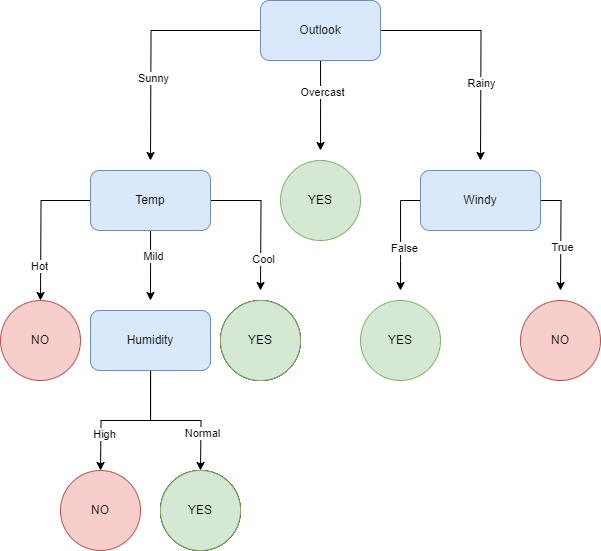

The diagram above was exported from draw.io. Its source (the exported page's mxGraphModel, read from the mxfile embedded in the PNG):
<mxGraphModel dx="1687" dy="892" grid="1" gridSize="10" guides="1" tooltips="1" connect="1" arrows="1" fold="1" page="1" pageScale="1" pageWidth="827" pageHeight="1169" math="0" shadow="0">
  <root>
    <mxCell id="0" />
    <mxCell id="1" parent="0" />
    <mxCell id="uyUxfdkzg3_cwFTlt-3q-2" style="edgeStyle=orthogonalEdgeStyle;rounded=0;orthogonalLoop=1;jettySize=auto;html=1;" edge="1" parent="1" source="uyUxfdkzg3_cwFTlt-3q-1">
      <mxGeometry relative="1" as="geometry">
        <mxPoint x="230" y="210" as="targetPoint" />
      </mxGeometry>
    </mxCell>
    <mxCell id="uyUxfdkzg3_cwFTlt-3q-3" value="Sunny" style="edgeLabel;html=1;align=center;verticalAlign=middle;resizable=0;points=[];" vertex="1" connectable="0" parent="uyUxfdkzg3_cwFTlt-3q-2">
      <mxGeometry x="0.3068" y="2" relative="1" as="geometry">
        <mxPoint as="offset" />
      </mxGeometry>
    </mxCell>
    <mxCell id="uyUxfdkzg3_cwFTlt-3q-4" style="edgeStyle=orthogonalEdgeStyle;rounded=0;orthogonalLoop=1;jettySize=auto;html=1;" edge="1" parent="1" source="uyUxfdkzg3_cwFTlt-3q-1">
      <mxGeometry relative="1" as="geometry">
        <mxPoint x="400" y="200" as="targetPoint" />
      </mxGeometry>
    </mxCell>
    <mxCell id="uyUxfdkzg3_cwFTlt-3q-6" value="Overcast" style="edgeLabel;html=1;align=center;verticalAlign=middle;resizable=0;points=[];" vertex="1" connectable="0" parent="uyUxfdkzg3_cwFTlt-3q-4">
      <mxGeometry x="-0.2928" y="1" relative="1" as="geometry">
        <mxPoint as="offset" />
      </mxGeometry>
    </mxCell>
    <mxCell id="uyUxfdkzg3_cwFTlt-3q-5" style="edgeStyle=orthogonalEdgeStyle;rounded=0;orthogonalLoop=1;jettySize=auto;html=1;" edge="1" parent="1" source="uyUxfdkzg3_cwFTlt-3q-1">
      <mxGeometry relative="1" as="geometry">
        <mxPoint x="560" y="210" as="targetPoint" />
      </mxGeometry>
    </mxCell>
    <mxCell id="uyUxfdkzg3_cwFTlt-3q-7" value="Rainy" style="edgeLabel;html=1;align=center;verticalAlign=middle;resizable=0;points=[];" vertex="1" connectable="0" parent="uyUxfdkzg3_cwFTlt-3q-5">
      <mxGeometry x="0.3319" relative="1" as="geometry">
        <mxPoint as="offset" />
      </mxGeometry>
    </mxCell>
    <mxCell id="uyUxfdkzg3_cwFTlt-3q-1" value="Outlook" style="rounded=1;whiteSpace=wrap;html=1;fillColor=#dae8fc;strokeColor=#6c8ebf;" vertex="1" parent="1">
      <mxGeometry x="340" y="50" width="120" height="60" as="geometry" />
    </mxCell>
    <mxCell id="uyUxfdkzg3_cwFTlt-3q-11" value="" style="edgeStyle=orthogonalEdgeStyle;rounded=0;orthogonalLoop=1;jettySize=auto;html=1;" edge="1" parent="1" source="uyUxfdkzg3_cwFTlt-3q-8">
      <mxGeometry relative="1" as="geometry">
        <mxPoint x="120" y="350" as="targetPoint" />
      </mxGeometry>
    </mxCell>
    <mxCell id="uyUxfdkzg3_cwFTlt-3q-12" value="Hot" style="edgeLabel;html=1;align=center;verticalAlign=middle;resizable=0;points=[];" vertex="1" connectable="0" parent="uyUxfdkzg3_cwFTlt-3q-11">
      <mxGeometry x="0.5453" y="-2" relative="1" as="geometry">
        <mxPoint as="offset" />
      </mxGeometry>
    </mxCell>
    <mxCell id="uyUxfdkzg3_cwFTlt-3q-13" style="edgeStyle=orthogonalEdgeStyle;rounded=0;orthogonalLoop=1;jettySize=auto;html=1;" edge="1" parent="1" source="uyUxfdkzg3_cwFTlt-3q-8">
      <mxGeometry relative="1" as="geometry">
        <mxPoint x="230" y="350" as="targetPoint" />
      </mxGeometry>
    </mxCell>
    <mxCell id="uyUxfdkzg3_cwFTlt-3q-14" value="Mild" style="edgeLabel;html=1;align=center;verticalAlign=middle;resizable=0;points=[];" vertex="1" connectable="0" parent="uyUxfdkzg3_cwFTlt-3q-13">
      <mxGeometry x="-0.2531" y="2" relative="1" as="geometry">
        <mxPoint as="offset" />
      </mxGeometry>
    </mxCell>
    <mxCell id="uyUxfdkzg3_cwFTlt-3q-15" style="edgeStyle=orthogonalEdgeStyle;rounded=0;orthogonalLoop=1;jettySize=auto;html=1;" edge="1" parent="1" source="uyUxfdkzg3_cwFTlt-3q-8">
      <mxGeometry relative="1" as="geometry">
        <mxPoint x="340" y="340" as="targetPoint" />
      </mxGeometry>
    </mxCell>
    <mxCell id="uyUxfdkzg3_cwFTlt-3q-16" value="Cool" style="edgeLabel;html=1;align=center;verticalAlign=middle;resizable=0;points=[];" vertex="1" connectable="0" parent="uyUxfdkzg3_cwFTlt-3q-15">
      <mxGeometry x="0.5517" y="2" relative="1" as="geometry">
        <mxPoint as="offset" />
      </mxGeometry>
    </mxCell>
    <mxCell id="uyUxfdkzg3_cwFTlt-3q-8" value="Temp" style="rounded=1;whiteSpace=wrap;html=1;fillColor=#dae8fc;strokeColor=#6c8ebf;" vertex="1" parent="1">
      <mxGeometry x="170" y="220" width="120" height="60" as="geometry" />
    </mxCell>
    <mxCell id="uyUxfdkzg3_cwFTlt-3q-9" value="YES" style="ellipse;whiteSpace=wrap;html=1;aspect=fixed;fillColor=#d5e8d4;strokeColor=#82b366;" vertex="1" parent="1">
      <mxGeometry x="360" y="210" width="80" height="80" as="geometry" />
    </mxCell>
    <mxCell id="uyUxfdkzg3_cwFTlt-3q-17" style="edgeStyle=orthogonalEdgeStyle;rounded=0;orthogonalLoop=1;jettySize=auto;html=1;" edge="1" parent="1" source="uyUxfdkzg3_cwFTlt-3q-10">
      <mxGeometry relative="1" as="geometry">
        <mxPoint x="480" y="340" as="targetPoint" />
      </mxGeometry>
    </mxCell>
    <mxCell id="uyUxfdkzg3_cwFTlt-3q-18" value="False" style="edgeLabel;html=1;align=center;verticalAlign=middle;resizable=0;points=[];" vertex="1" connectable="0" parent="uyUxfdkzg3_cwFTlt-3q-17">
      <mxGeometry x="0.2126" y="3" relative="1" as="geometry">
        <mxPoint as="offset" />
      </mxGeometry>
    </mxCell>
    <mxCell id="uyUxfdkzg3_cwFTlt-3q-19" style="edgeStyle=orthogonalEdgeStyle;rounded=0;orthogonalLoop=1;jettySize=auto;html=1;" edge="1" parent="1" source="uyUxfdkzg3_cwFTlt-3q-10">
      <mxGeometry relative="1" as="geometry">
        <mxPoint x="640" y="340" as="targetPoint" />
      </mxGeometry>
    </mxCell>
    <mxCell id="uyUxfdkzg3_cwFTlt-3q-20" value="True" style="edgeLabel;html=1;align=center;verticalAlign=middle;resizable=0;points=[];" vertex="1" connectable="0" parent="uyUxfdkzg3_cwFTlt-3q-19">
      <mxGeometry x="-0.1765" y="1" relative="1" as="geometry">
        <mxPoint y="21" as="offset" />
      </mxGeometry>
    </mxCell>
    <mxCell id="uyUxfdkzg3_cwFTlt-3q-10" value="Windy" style="rounded=1;whiteSpace=wrap;html=1;fillColor=#dae8fc;strokeColor=#6c8ebf;" vertex="1" parent="1">
      <mxGeometry x="500" y="220" width="120" height="60" as="geometry" />
    </mxCell>
    <mxCell id="uyUxfdkzg3_cwFTlt-3q-21" value="NO" style="ellipse;whiteSpace=wrap;html=1;aspect=fixed;fillColor=#f8cecc;strokeColor=#b85450;" vertex="1" parent="1">
      <mxGeometry x="80" y="350" width="80" height="80" as="geometry" />
    </mxCell>
    <mxCell id="uyUxfdkzg3_cwFTlt-3q-28" style="edgeStyle=orthogonalEdgeStyle;rounded=0;orthogonalLoop=1;jettySize=auto;html=1;" edge="1" parent="1" source="uyUxfdkzg3_cwFTlt-3q-22">
      <mxGeometry relative="1" as="geometry">
        <mxPoint x="180" y="520" as="targetPoint" />
      </mxGeometry>
    </mxCell>
    <mxCell id="uyUxfdkzg3_cwFTlt-3q-29" value="High" style="edgeLabel;html=1;align=center;verticalAlign=middle;resizable=0;points=[];" vertex="1" connectable="0" parent="uyUxfdkzg3_cwFTlt-3q-28">
      <mxGeometry x="0.5046" y="3" relative="1" as="geometry">
        <mxPoint as="offset" />
      </mxGeometry>
    </mxCell>
    <mxCell id="uyUxfdkzg3_cwFTlt-3q-30" style="edgeStyle=orthogonalEdgeStyle;rounded=0;orthogonalLoop=1;jettySize=auto;html=1;" edge="1" parent="1" source="uyUxfdkzg3_cwFTlt-3q-22">
      <mxGeometry relative="1" as="geometry">
        <mxPoint x="280" y="520" as="targetPoint" />
      </mxGeometry>
    </mxCell>
    <mxCell id="uyUxfdkzg3_cwFTlt-3q-31" value="Normal" style="edgeLabel;html=1;align=center;verticalAlign=middle;resizable=0;points=[];" vertex="1" connectable="0" parent="uyUxfdkzg3_cwFTlt-3q-30">
      <mxGeometry x="0.5082" y="1" relative="1" as="geometry">
        <mxPoint as="offset" />
      </mxGeometry>
    </mxCell>
    <mxCell id="uyUxfdkzg3_cwFTlt-3q-22" value="Humidity" style="rounded=1;whiteSpace=wrap;html=1;fillColor=#dae8fc;strokeColor=#6c8ebf;" vertex="1" parent="1">
      <mxGeometry x="170" y="360" width="120" height="60" as="geometry" />
    </mxCell>
    <mxCell id="uyUxfdkzg3_cwFTlt-3q-24" value="YES" style="ellipse;whiteSpace=wrap;html=1;aspect=fixed;" vertex="1" parent="1">
      <mxGeometry x="300" y="350" width="80" height="80" as="geometry" />
    </mxCell>
    <mxCell id="uyUxfdkzg3_cwFTlt-3q-25" value="NO" style="ellipse;whiteSpace=wrap;html=1;aspect=fixed;fillColor=#f8cecc;strokeColor=#b85450;" vertex="1" parent="1">
      <mxGeometry x="600" y="350" width="80" height="80" as="geometry" />
    </mxCell>
    <mxCell id="uyUxfdkzg3_cwFTlt-3q-26" value="YES" style="ellipse;whiteSpace=wrap;html=1;aspect=fixed;fillColor=#d5e8d4;strokeColor=#82b366;" vertex="1" parent="1">
      <mxGeometry x="440" y="350" width="80" height="80" as="geometry" />
    </mxCell>
    <mxCell id="uyUxfdkzg3_cwFTlt-3q-32" value="NO" style="ellipse;whiteSpace=wrap;html=1;aspect=fixed;fillColor=#f8cecc;strokeColor=#b85450;" vertex="1" parent="1">
      <mxGeometry x="140" y="520" width="80" height="80" as="geometry" />
    </mxCell>
    <mxCell id="uyUxfdkzg3_cwFTlt-3q-33" value="YES" style="ellipse;whiteSpace=wrap;html=1;aspect=fixed;" vertex="1" parent="1">
      <mxGeometry x="240" y="520" width="80" height="80" as="geometry" />
    </mxCell>
    <mxCell id="uyUxfdkzg3_cwFTlt-3q-34" value="YES" style="ellipse;whiteSpace=wrap;html=1;aspect=fixed;" vertex="1" parent="1">
      <mxGeometry x="300" y="350" width="80" height="80" as="geometry" />
    </mxCell>
    <mxCell id="uyUxfdkzg3_cwFTlt-3q-35" value="YES" style="ellipse;whiteSpace=wrap;html=1;aspect=fixed;" vertex="1" parent="1">
      <mxGeometry x="240" y="520" width="80" height="80" as="geometry" />
    </mxCell>
    <mxCell id="uyUxfdkzg3_cwFTlt-3q-36" value="YES" style="ellipse;whiteSpace=wrap;html=1;aspect=fixed;fillColor=#d5e8d4;strokeColor=#82b366;" vertex="1" parent="1">
      <mxGeometry x="300" y="350" width="80" height="80" as="geometry" />
    </mxCell>
    <mxCell id="uyUxfdkzg3_cwFTlt-3q-37" value="YES" style="ellipse;whiteSpace=wrap;html=1;aspect=fixed;fillColor=#d5e8d4;strokeColor=#82b366;" vertex="1" parent="1">
      <mxGeometry x="240" y="520" width="80" height="80" as="geometry" />
    </mxCell>
  </root>
</mxGraphModel>